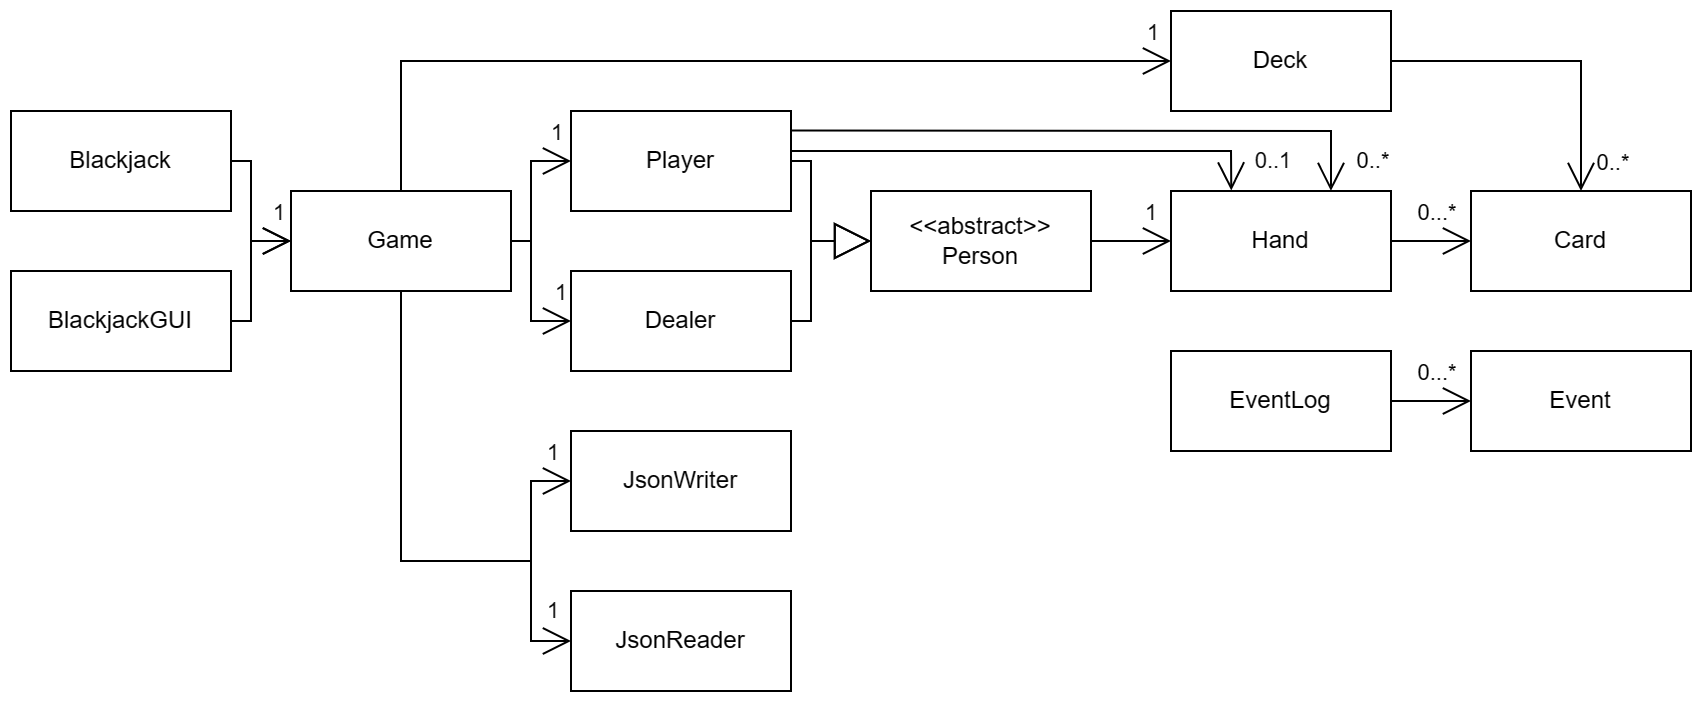

The diagram above was exported from draw.io. Its source (the exported page's mxGraphModel, read from the mxfile embedded in the PNG):
<mxGraphModel dx="776" dy="472" grid="1" gridSize="10" guides="1" tooltips="1" connect="1" arrows="1" fold="1" page="1" pageScale="1" pageWidth="1600" pageHeight="900" math="0" shadow="0">
  <root>
    <mxCell id="0" />
    <mxCell id="1" parent="0" />
    <mxCell id="4wwnCDVsDWnoo-qpP8s6-5" value="Player" style="html=1;whiteSpace=wrap;" parent="1" vertex="1">
      <mxGeometry x="320" y="90" width="110" height="50" as="geometry" />
    </mxCell>
    <mxCell id="4wwnCDVsDWnoo-qpP8s6-6" value="Dealer" style="html=1;whiteSpace=wrap;" parent="1" vertex="1">
      <mxGeometry x="320" y="170" width="110" height="50" as="geometry" />
    </mxCell>
    <mxCell id="4wwnCDVsDWnoo-qpP8s6-7" value="Hand" style="html=1;whiteSpace=wrap;" parent="1" vertex="1">
      <mxGeometry x="620" y="130" width="110" height="50" as="geometry" />
    </mxCell>
    <mxCell id="4wwnCDVsDWnoo-qpP8s6-8" value="Card" style="html=1;whiteSpace=wrap;" parent="1" vertex="1">
      <mxGeometry x="770" y="130" width="110" height="50" as="geometry" />
    </mxCell>
    <mxCell id="4wwnCDVsDWnoo-qpP8s6-9" value="Deck" style="html=1;whiteSpace=wrap;" parent="1" vertex="1">
      <mxGeometry x="620" y="40" width="110" height="50" as="geometry" />
    </mxCell>
    <mxCell id="4wwnCDVsDWnoo-qpP8s6-11" value="Game" style="html=1;whiteSpace=wrap;" parent="1" vertex="1">
      <mxGeometry x="180" y="130" width="110" height="50" as="geometry" />
    </mxCell>
    <mxCell id="4wwnCDVsDWnoo-qpP8s6-16" value="" style="endArrow=block;endSize=16;endFill=0;html=1;rounded=0;exitX=0.5;exitY=0;exitDx=0;exitDy=0;" parent="1" source="4wwnCDVsDWnoo-qpP8s6-4" edge="1">
      <mxGeometry width="160" relative="1" as="geometry">
        <mxPoint x="330" y="260" as="sourcePoint" />
        <mxPoint x="550" y="170" as="targetPoint" />
      </mxGeometry>
    </mxCell>
    <mxCell id="4wwnCDVsDWnoo-qpP8s6-4" value="&amp;lt;&amp;lt;abstract&amp;gt;&amp;gt;&lt;br&gt;Person" style="html=1;whiteSpace=wrap;" parent="1" vertex="1">
      <mxGeometry x="470" y="130" width="110" height="50" as="geometry" />
    </mxCell>
    <mxCell id="4wwnCDVsDWnoo-qpP8s6-27" value="" style="endArrow=open;endFill=1;endSize=12;html=1;rounded=0;entryX=0;entryY=0.5;entryDx=0;entryDy=0;exitX=1;exitY=0.5;exitDx=0;exitDy=0;" parent="1" source="4wwnCDVsDWnoo-qpP8s6-4" target="4wwnCDVsDWnoo-qpP8s6-7" edge="1">
      <mxGeometry width="160" relative="1" as="geometry">
        <mxPoint x="630" y="260" as="sourcePoint" />
        <mxPoint x="730" y="154.5" as="targetPoint" />
      </mxGeometry>
    </mxCell>
    <mxCell id="4wwnCDVsDWnoo-qpP8s6-32" value="1" style="edgeLabel;html=1;align=center;verticalAlign=middle;resizable=0;points=[];" parent="4wwnCDVsDWnoo-qpP8s6-27" vertex="1" connectable="0">
      <mxGeometry x="0.6888" y="1" relative="1" as="geometry">
        <mxPoint x="-4" y="-14" as="offset" />
      </mxGeometry>
    </mxCell>
    <mxCell id="4wwnCDVsDWnoo-qpP8s6-33" value="" style="endArrow=open;endFill=1;endSize=12;html=1;rounded=0;entryX=0;entryY=0.5;entryDx=0;entryDy=0;exitX=1;exitY=0.5;exitDx=0;exitDy=0;" parent="1" source="4wwnCDVsDWnoo-qpP8s6-7" target="4wwnCDVsDWnoo-qpP8s6-8" edge="1">
      <mxGeometry width="160" relative="1" as="geometry">
        <mxPoint x="790" y="155" as="sourcePoint" />
        <mxPoint x="930" y="154.71" as="targetPoint" />
      </mxGeometry>
    </mxCell>
    <mxCell id="4wwnCDVsDWnoo-qpP8s6-35" value="0...*" style="edgeLabel;html=1;align=center;verticalAlign=middle;resizable=0;points=[];" parent="4wwnCDVsDWnoo-qpP8s6-33" vertex="1" connectable="0">
      <mxGeometry x="0.791" y="2" relative="1" as="geometry">
        <mxPoint x="-13" y="-13" as="offset" />
      </mxGeometry>
    </mxCell>
    <mxCell id="4wwnCDVsDWnoo-qpP8s6-37" value="" style="endArrow=open;endFill=1;endSize=12;html=1;rounded=0;exitX=1;exitY=0.5;exitDx=0;exitDy=0;entryX=0.5;entryY=0;entryDx=0;entryDy=0;" parent="1" source="4wwnCDVsDWnoo-qpP8s6-9" target="4wwnCDVsDWnoo-qpP8s6-8" edge="1">
      <mxGeometry width="160" relative="1" as="geometry">
        <mxPoint x="590" y="54.709999999999994" as="sourcePoint" />
        <mxPoint x="750" y="54.709999999999994" as="targetPoint" />
        <Array as="points">
          <mxPoint x="825" y="65" />
        </Array>
      </mxGeometry>
    </mxCell>
    <mxCell id="4wwnCDVsDWnoo-qpP8s6-38" value="0..*" style="edgeLabel;html=1;align=center;verticalAlign=middle;resizable=0;points=[];" parent="4wwnCDVsDWnoo-qpP8s6-37" vertex="1" connectable="0">
      <mxGeometry x="0.7834" y="1" relative="1" as="geometry">
        <mxPoint x="14" y="2" as="offset" />
      </mxGeometry>
    </mxCell>
    <mxCell id="4wwnCDVsDWnoo-qpP8s6-40" value="" style="endArrow=open;endFill=1;endSize=12;html=1;rounded=0;entryX=0;entryY=0.5;entryDx=0;entryDy=0;exitX=1;exitY=0.5;exitDx=0;exitDy=0;" parent="1" source="4wwnCDVsDWnoo-qpP8s6-11" target="4wwnCDVsDWnoo-qpP8s6-6" edge="1">
      <mxGeometry width="160" relative="1" as="geometry">
        <mxPoint x="495" y="350" as="sourcePoint" />
        <mxPoint x="655" y="350" as="targetPoint" />
        <Array as="points">
          <mxPoint x="300" y="155" />
          <mxPoint x="300" y="170" />
          <mxPoint x="300" y="195" />
        </Array>
      </mxGeometry>
    </mxCell>
    <mxCell id="4wwnCDVsDWnoo-qpP8s6-47" value="1" style="edgeLabel;html=1;align=center;verticalAlign=middle;resizable=0;points=[];" parent="4wwnCDVsDWnoo-qpP8s6-40" vertex="1" connectable="0">
      <mxGeometry x="0.8381" y="1" relative="1" as="geometry">
        <mxPoint y="-14" as="offset" />
      </mxGeometry>
    </mxCell>
    <mxCell id="4wwnCDVsDWnoo-qpP8s6-42" value="" style="endArrow=open;endFill=1;endSize=12;html=1;rounded=0;entryX=0;entryY=0.5;entryDx=0;entryDy=0;exitX=0.5;exitY=0;exitDx=0;exitDy=0;" parent="1" source="4wwnCDVsDWnoo-qpP8s6-11" target="4wwnCDVsDWnoo-qpP8s6-9" edge="1">
      <mxGeometry width="160" relative="1" as="geometry">
        <mxPoint x="340" y="14.710000000000008" as="sourcePoint" />
        <mxPoint x="500" y="14.710000000000008" as="targetPoint" />
        <Array as="points">
          <mxPoint x="235" y="65" />
        </Array>
      </mxGeometry>
    </mxCell>
    <mxCell id="QNyYyRArYZCbF5Ukdghc-5" value="1" style="edgeLabel;html=1;align=center;verticalAlign=middle;resizable=0;points=[];" vertex="1" connectable="0" parent="4wwnCDVsDWnoo-qpP8s6-42">
      <mxGeometry x="0.9552" y="5" relative="1" as="geometry">
        <mxPoint y="-10" as="offset" />
      </mxGeometry>
    </mxCell>
    <mxCell id="4wwnCDVsDWnoo-qpP8s6-43" value="" style="endArrow=block;endSize=16;endFill=0;html=1;rounded=0;exitX=1;exitY=0.5;exitDx=0;exitDy=0;entryX=0;entryY=0.5;entryDx=0;entryDy=0;" parent="1" source="4wwnCDVsDWnoo-qpP8s6-6" target="4wwnCDVsDWnoo-qpP8s6-4" edge="1">
      <mxGeometry width="160" relative="1" as="geometry">
        <mxPoint x="450" y="230" as="sourcePoint" />
        <mxPoint x="610" y="230" as="targetPoint" />
        <Array as="points">
          <mxPoint x="440" y="195" />
          <mxPoint x="440" y="155" />
        </Array>
      </mxGeometry>
    </mxCell>
    <mxCell id="4wwnCDVsDWnoo-qpP8s6-44" value="" style="endArrow=block;endSize=16;endFill=0;html=1;rounded=0;entryX=0;entryY=0.5;entryDx=0;entryDy=0;exitX=1;exitY=0.5;exitDx=0;exitDy=0;" parent="1" source="4wwnCDVsDWnoo-qpP8s6-5" target="4wwnCDVsDWnoo-qpP8s6-4" edge="1">
      <mxGeometry width="160" relative="1" as="geometry">
        <mxPoint x="280" y="154.70999999999998" as="sourcePoint" />
        <mxPoint x="440" y="154.70999999999998" as="targetPoint" />
        <Array as="points">
          <mxPoint x="440" y="115" />
          <mxPoint x="440" y="155" />
        </Array>
      </mxGeometry>
    </mxCell>
    <mxCell id="4wwnCDVsDWnoo-qpP8s6-49" value="JsonReader" style="html=1;whiteSpace=wrap;" parent="1" vertex="1">
      <mxGeometry x="320" y="330" width="110" height="50" as="geometry" />
    </mxCell>
    <mxCell id="4wwnCDVsDWnoo-qpP8s6-50" value="JsonWriter" style="html=1;whiteSpace=wrap;" parent="1" vertex="1">
      <mxGeometry x="320" y="250" width="110" height="50" as="geometry" />
    </mxCell>
    <mxCell id="4wwnCDVsDWnoo-qpP8s6-58" value="BlackjackGUI" style="html=1;whiteSpace=wrap;" parent="1" vertex="1">
      <mxGeometry x="40" y="170" width="110" height="50" as="geometry" />
    </mxCell>
    <mxCell id="4wwnCDVsDWnoo-qpP8s6-59" value="Blackjack" style="html=1;whiteSpace=wrap;" parent="1" vertex="1">
      <mxGeometry x="40" y="90" width="110" height="50" as="geometry" />
    </mxCell>
    <mxCell id="4wwnCDVsDWnoo-qpP8s6-67" value="" style="endArrow=open;endFill=1;endSize=12;html=1;rounded=0;entryX=0;entryY=0.5;entryDx=0;entryDy=0;exitX=1;exitY=0.5;exitDx=0;exitDy=0;" parent="1" source="4wwnCDVsDWnoo-qpP8s6-11" target="4wwnCDVsDWnoo-qpP8s6-5" edge="1">
      <mxGeometry width="160" relative="1" as="geometry">
        <mxPoint x="290" y="150" as="sourcePoint" />
        <mxPoint x="320" y="110" as="targetPoint" />
        <Array as="points">
          <mxPoint x="300" y="155" />
          <mxPoint x="300" y="115" />
        </Array>
      </mxGeometry>
    </mxCell>
    <mxCell id="4wwnCDVsDWnoo-qpP8s6-68" value="1" style="edgeLabel;html=1;align=center;verticalAlign=middle;resizable=0;points=[];" parent="4wwnCDVsDWnoo-qpP8s6-67" vertex="1" connectable="0">
      <mxGeometry x="0.8254" relative="1" as="geometry">
        <mxPoint x="-2" y="-15" as="offset" />
      </mxGeometry>
    </mxCell>
    <mxCell id="4wwnCDVsDWnoo-qpP8s6-69" value="" style="endArrow=open;endFill=1;endSize=12;html=1;rounded=0;exitX=0.5;exitY=1;exitDx=0;exitDy=0;entryX=0;entryY=0.5;entryDx=0;entryDy=0;" parent="1" source="4wwnCDVsDWnoo-qpP8s6-11" target="4wwnCDVsDWnoo-qpP8s6-49" edge="1">
      <mxGeometry width="160" relative="1" as="geometry">
        <mxPoint x="290" y="315" as="sourcePoint" />
        <mxPoint x="270" y="390" as="targetPoint" />
        <Array as="points">
          <mxPoint x="235" y="315" />
          <mxPoint x="300" y="315" />
          <mxPoint x="300" y="330" />
          <mxPoint x="300" y="355" />
        </Array>
      </mxGeometry>
    </mxCell>
    <mxCell id="4wwnCDVsDWnoo-qpP8s6-70" value="1" style="edgeLabel;html=1;align=center;verticalAlign=middle;resizable=0;points=[];" parent="4wwnCDVsDWnoo-qpP8s6-69" vertex="1" connectable="0">
      <mxGeometry x="0.8381" y="1" relative="1" as="geometry">
        <mxPoint x="9" y="-14" as="offset" />
      </mxGeometry>
    </mxCell>
    <mxCell id="4wwnCDVsDWnoo-qpP8s6-71" value="" style="endArrow=open;endFill=1;endSize=12;html=1;rounded=0;entryX=0;entryY=0.5;entryDx=0;entryDy=0;exitX=0.5;exitY=1;exitDx=0;exitDy=0;" parent="1" source="4wwnCDVsDWnoo-qpP8s6-11" target="4wwnCDVsDWnoo-qpP8s6-50" edge="1">
      <mxGeometry width="160" relative="1" as="geometry">
        <mxPoint x="240" y="315" as="sourcePoint" />
        <mxPoint x="250" y="260" as="targetPoint" />
        <Array as="points">
          <mxPoint x="235" y="315" />
          <mxPoint x="300" y="315" />
          <mxPoint x="300" y="275" />
        </Array>
      </mxGeometry>
    </mxCell>
    <mxCell id="4wwnCDVsDWnoo-qpP8s6-72" value="1" style="edgeLabel;html=1;align=center;verticalAlign=middle;resizable=0;points=[];" parent="4wwnCDVsDWnoo-qpP8s6-71" vertex="1" connectable="0">
      <mxGeometry x="0.8254" relative="1" as="geometry">
        <mxPoint x="10" y="-18" as="offset" />
      </mxGeometry>
    </mxCell>
    <mxCell id="4wwnCDVsDWnoo-qpP8s6-74" value="" style="endArrow=open;endFill=1;endSize=12;html=1;rounded=0;entryX=0;entryY=0.5;entryDx=0;entryDy=0;exitX=1;exitY=0.5;exitDx=0;exitDy=0;" parent="1" source="4wwnCDVsDWnoo-qpP8s6-59" target="4wwnCDVsDWnoo-qpP8s6-11" edge="1">
      <mxGeometry width="160" relative="1" as="geometry">
        <mxPoint x="80" y="60" as="sourcePoint" />
        <mxPoint x="165" y="155" as="targetPoint" />
        <Array as="points">
          <mxPoint x="160" y="115" />
          <mxPoint x="160" y="155" />
        </Array>
      </mxGeometry>
    </mxCell>
    <mxCell id="4wwnCDVsDWnoo-qpP8s6-75" value="1" style="edgeLabel;html=1;align=center;verticalAlign=middle;resizable=0;points=[];" parent="4wwnCDVsDWnoo-qpP8s6-74" vertex="1" connectable="0">
      <mxGeometry x="0.8254" relative="1" as="geometry">
        <mxPoint x="-1" y="-15" as="offset" />
      </mxGeometry>
    </mxCell>
    <mxCell id="4wwnCDVsDWnoo-qpP8s6-76" value="" style="endArrow=open;endFill=1;endSize=12;html=1;rounded=0;exitX=1;exitY=0.5;exitDx=0;exitDy=0;entryX=0;entryY=0.5;entryDx=0;entryDy=0;" parent="1" source="4wwnCDVsDWnoo-qpP8s6-58" target="4wwnCDVsDWnoo-qpP8s6-11" edge="1">
      <mxGeometry width="160" relative="1" as="geometry">
        <mxPoint x="90" y="300" as="sourcePoint" />
        <mxPoint x="120" y="465" as="targetPoint" />
        <Array as="points">
          <mxPoint x="160" y="195" />
          <mxPoint x="160" y="155" />
        </Array>
      </mxGeometry>
    </mxCell>
    <mxCell id="4wwnCDVsDWnoo-qpP8s6-77" value="1" style="edgeLabel;html=1;align=center;verticalAlign=middle;resizable=0;points=[];" parent="4wwnCDVsDWnoo-qpP8s6-76" vertex="1" connectable="0">
      <mxGeometry x="0.8254" relative="1" as="geometry">
        <mxPoint x="-1" y="-15" as="offset" />
      </mxGeometry>
    </mxCell>
    <mxCell id="4wwnCDVsDWnoo-qpP8s6-78" value="" style="endArrow=open;endFill=1;endSize=12;html=1;rounded=0;exitX=1.001;exitY=0.399;exitDx=0;exitDy=0;exitPerimeter=0;entryX=0.274;entryY=-0.005;entryDx=0;entryDy=0;entryPerimeter=0;" parent="1" source="4wwnCDVsDWnoo-qpP8s6-5" target="4wwnCDVsDWnoo-qpP8s6-7" edge="1">
      <mxGeometry width="160" relative="1" as="geometry">
        <mxPoint x="440" y="110" as="sourcePoint" />
        <mxPoint x="660" y="120" as="targetPoint" />
        <Array as="points">
          <mxPoint x="650" y="110" />
        </Array>
      </mxGeometry>
    </mxCell>
    <mxCell id="4wwnCDVsDWnoo-qpP8s6-80" value="0..1" style="edgeLabel;html=1;align=center;verticalAlign=middle;resizable=0;points=[];" parent="4wwnCDVsDWnoo-qpP8s6-78" vertex="1" connectable="0">
      <mxGeometry x="0.9267" relative="1" as="geometry">
        <mxPoint x="20" y="-6" as="offset" />
      </mxGeometry>
    </mxCell>
    <mxCell id="4wwnCDVsDWnoo-qpP8s6-81" value="Event" style="html=1;whiteSpace=wrap;" parent="1" vertex="1">
      <mxGeometry x="770" y="210" width="110" height="50" as="geometry" />
    </mxCell>
    <mxCell id="4wwnCDVsDWnoo-qpP8s6-82" value="EventLog" style="html=1;whiteSpace=wrap;" parent="1" vertex="1">
      <mxGeometry x="620" y="210" width="110" height="50" as="geometry" />
    </mxCell>
    <mxCell id="QNyYyRArYZCbF5Ukdghc-2" value="" style="endArrow=open;endFill=1;endSize=12;html=1;rounded=0;entryX=0;entryY=0.5;entryDx=0;entryDy=0;exitX=1;exitY=0.5;exitDx=0;exitDy=0;" edge="1" parent="1" source="4wwnCDVsDWnoo-qpP8s6-82" target="4wwnCDVsDWnoo-qpP8s6-81">
      <mxGeometry width="160" relative="1" as="geometry">
        <mxPoint x="730" y="234.5" as="sourcePoint" />
        <mxPoint x="790" y="234.5" as="targetPoint" />
      </mxGeometry>
    </mxCell>
    <mxCell id="QNyYyRArYZCbF5Ukdghc-3" value="0...*" style="edgeLabel;html=1;align=center;verticalAlign=middle;resizable=0;points=[];" vertex="1" connectable="0" parent="QNyYyRArYZCbF5Ukdghc-2">
      <mxGeometry x="0.791" y="2" relative="1" as="geometry">
        <mxPoint x="-13" y="-13" as="offset" />
      </mxGeometry>
    </mxCell>
    <mxCell id="QNyYyRArYZCbF5Ukdghc-6" value="" style="endArrow=open;endFill=1;endSize=12;html=1;rounded=0;entryX=0.727;entryY=0;entryDx=0;entryDy=0;exitX=1.004;exitY=0.195;exitDx=0;exitDy=0;exitPerimeter=0;entryPerimeter=0;" edge="1" parent="1" source="4wwnCDVsDWnoo-qpP8s6-5" target="4wwnCDVsDWnoo-qpP8s6-7">
      <mxGeometry width="160" relative="1" as="geometry">
        <mxPoint x="550" y="100" as="sourcePoint" />
        <mxPoint x="710" y="100" as="targetPoint" />
        <Array as="points">
          <mxPoint x="700" y="100" />
        </Array>
      </mxGeometry>
    </mxCell>
    <mxCell id="QNyYyRArYZCbF5Ukdghc-8" value="0..*" style="edgeLabel;html=1;align=center;verticalAlign=middle;resizable=0;points=[];" vertex="1" connectable="0" parent="QNyYyRArYZCbF5Ukdghc-6">
      <mxGeometry x="0.9273" relative="1" as="geometry">
        <mxPoint x="20" y="-4" as="offset" />
      </mxGeometry>
    </mxCell>
  </root>
</mxGraphModel>